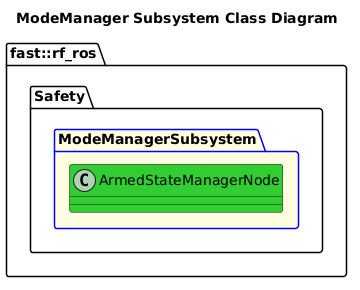

The diagram above was rendered by PlantUML. Its source (embedded in the PNG):
@startuml
title ModeManager Subsystem Class Diagram

namespace fast::rf_ros {
    namespace Safety {
        package ModeManagerSubsystem #LightYellow;line:blue {
            class ArmedStateManagerNode #LimeGreen {

            }
        }
    }
}
@enduml